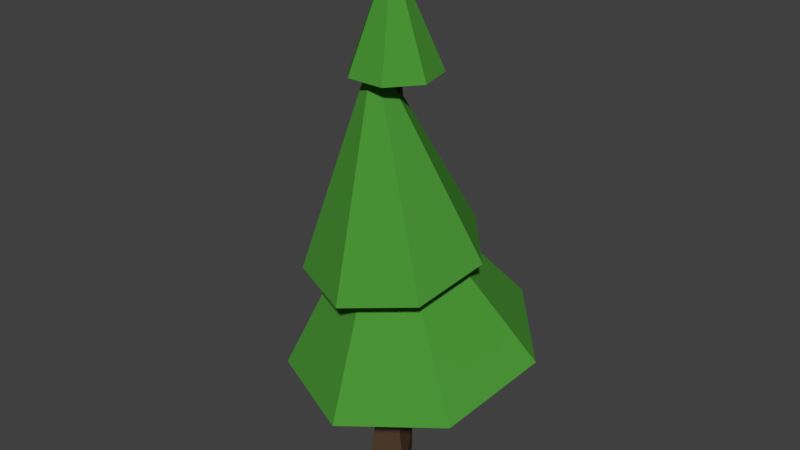 # Source: GrandPineTree.blend  (saved by Blender 2.79.0; exported with 4.5.12 LTS)
import bpy
from mathutils import Matrix  # noqa: F401  (used for matrix-valued properties, if any)

bpy.ops.wm.read_factory_settings(use_empty=True)
scene = bpy.context.scene
scene.name = 'Scene'

# ---- collections
col_collection_1 = bpy.data.collections.new('Collection 1'); scene.collection.children.link(col_collection_1)

# ---- materials (node trees are filled in below, after node groups)
mat_tree = bpy.data.materials.new('Tree')
mat_tree.alpha_threshold = 0.0
mat_tree.use_transparent_shadow = False
mat_tree.diffuse_color = (0.07046, 0.3032, 0.03772, 1.0)
mat_tree.roughness = 0.5
mat_trunk = bpy.data.materials.new('Trunk')
mat_trunk.alpha_threshold = 0.0
mat_trunk.use_transparent_shadow = False
mat_trunk.diffuse_color = (0.1045, 0.0625, 0.0359, 1.0)
mat_trunk.roughness = 0.5
mat_cut = bpy.data.materials.new('Cut')
mat_cut.alpha_threshold = 0.0
mat_cut.use_transparent_shadow = False
mat_cut.diffuse_color = (0.8, 0.5089, 0.1916, 1.0)
mat_cut.roughness = 0.5

# ---- material node trees

# ---- world
world_world = bpy.data.worlds.new('World'); scene.world = world_world
world_world.color = (0.05088, 0.05088, 0.05088)
world_world.use_sun_shadow = False
world_world.sun_shadow_jitter_overblur = 0.0
world_world.cycles.sampling_method = 'MANUAL'

# ---- meshes
me_cone_002 = bpy.data.meshes.new('Cone.002')
me_cone_002.from_pydata([(-0.1107, 0.5741, 0.04725), (0.5065, -0.9259, 0.5062), (-0.6835, -0.9259, 0.5062), (-0.1107, 0.5741, -1.272), (0.7553, -0.9259, -1.272), (-0.9767, -0.9259, -1.272)], [], [(2, 0, 3, 5), (3, 4, 5), (1, 2, 5, 4), (0, 1, 4, 3), (0, 2, 1)])
me_cone_002.polygons.foreach_set('material_index', [1, 1, 1, 1, 2])
me_cone_002.materials.append(mat_tree)
me_cone_002.materials.append(mat_trunk)
me_cone_002.materials.append(mat_cut)
me_cone_002.use_remesh_preserve_volume = False
me_cone_002.use_remesh_preserve_attributes = False
me_cone_002.use_mirror_vertex_groups = False
me_cone_002.update()
me_cone_001 = bpy.data.meshes.new('Cone.001')
me_cone_001.from_pydata([(-0.1107, 0.3942, 10.71), (0.5995, -0.8359, 10.71), (-0.8209, -0.8359, 10.71), (-0.1099, -0.4252, 16.62), (-0.1107, 0.5741, 0.04725), (0.5065, -0.9259, 0.5062), (-0.6835, -0.9259, 0.5062), (-0.2031, 0.5741, 8.156), (0.03086, 0.5741, 2.98), (-0.5863, -0.9259, 2.521), (-1.069, -0.9259, 8.156), (0.6037, -0.9259, 2.521), (0.6629, -0.9259, 8.156), (2.548, -2.371, 7.539), (3.066, 0.3668, 8.173), (-0.1099, 1.215, 14.5), (1.194, 2.491, 8.558), (1.172, 0.5973, 14.5), (-0.4273, -1.083, 15.42), (1.489, -0.7901, 14.5), (-1.658, 2.403, 8.404), (0.6016, -1.903, 14.5), (-0.03062, -0.6642, 18.58), (-0.8215, -1.903, 14.5), (-3.948, 0.4455, 7.683), (-1.709, -0.7901, 14.5), (-2.591, -2.531, 7.262), (-1.392, 0.5973, 14.5), (0.03073, -3.661, 7.134), (3.993, -2.495, 3.452), (4.74, 1.451, 4.366), (2.042, 4.513, 4.92), (-0.2958, -0.6385, 11.08), (-2.069, 4.386, 4.698), (-5.37, 1.565, 3.659), (-3.414, -2.725, 3.052), (0.3643, -4.353, 2.868)], [], [(0, 3, 1), (1, 3, 2), (2, 3, 0), (9, 8, 4, 6), (11, 9, 6, 5), (8, 11, 5, 4), (0, 1, 12, 7), (7, 12, 11, 8), (1, 2, 10, 12), (12, 10, 9, 11), (2, 0, 7, 10), (10, 7, 8, 9), (34, 32, 33), (13, 18, 28), (15, 22, 17), (35, 32, 34), (14, 18, 13), (17, 22, 19), (31, 32, 30), (16, 18, 14), (19, 22, 21), (30, 32, 29), (20, 18, 16), (21, 22, 23), (29, 32, 36), (24, 18, 20), (23, 22, 25), (26, 18, 24), (28, 18, 26), (25, 22, 27), (33, 32, 31), (28, 26, 24, 20, 16, 14, 13), (27, 22, 15), (15, 17, 19, 21, 23, 25, 27), (36, 32, 35), (36, 35, 34, 33, 31, 30, 29), (4, 5, 6)])
me_cone_001.polygons.foreach_set('material_index', [1, 1, 1, 1, 1, 1, 1, 1, 1, 1, 1, 1, 0, 0, 0, 0, 0, 0, 0, 0, 0, 0, 0, 0, 0, 0, 0, 0, 0, 0, 0, 0, 0, 0, 0, 0, 2])
me_cone_001.materials.append(mat_tree)
me_cone_001.materials.append(mat_trunk)
me_cone_001.materials.append(mat_cut)
me_cone_001.use_remesh_preserve_volume = False
me_cone_001.use_remesh_preserve_attributes = False
me_cone_001.use_mirror_vertex_groups = False
me_cone_001.update()

# ---- objects
ob_cone_001 = bpy.data.objects.new('Cone.001', me_cone_002)
ob_cone = bpy.data.objects.new('Cone', me_cone_001)

# ---- transforms, parenting, visibility, modifiers, constraints
ob_cone_001.location = (0.0, 0.0, 0.0)
ob_cone_001.lineart.crease_threshold = 0.0
ob_cone.location = (0.0, 0.0, 0.0)
ob_cone.lineart.crease_threshold = 0.0

# ---- collection membership
col_collection_1.objects.link(ob_cone_001)
col_collection_1.objects.link(ob_cone)

# ---- scene / render settings (as saved in the file)
scene.frame_start = 1; scene.frame_end = 250; scene.frame_set(1)
scene.render.engine = 'BLENDER_EEVEE_NEXT'
scene.render.resolution_percentage = 50
scene.render.dither_intensity = 0.0
scene.cycles.use_denoising = False
scene.cycles.samples = 128
scene.cycles.sampling_pattern = 'TABULATED_SOBOL'
scene.cycles.use_adaptive_sampling = False
scene.cycles.use_light_tree = False
scene.cycles.blur_glossy = 0.0
scene.cycles.sample_clamp_indirect = 0.0
scene.view_settings.view_transform = 'Standard'
bpy.context.view_layer.update()

# ---- added for rendering (the .blend has no active camera and no usable light): camera, sun
cam_auto = bpy.data.cameras.new('AutoCamera')
cam_auto.lens = 50.0
cam_auto.sensor_width = 36.0
cam_auto.clip_end = 1000.0
ob_auto_camera = bpy.data.objects.new('AutoCamera', cam_auto)
scene.collection.objects.link(ob_auto_camera)
ob_auto_camera.location = (21.8704, -26.5426, 26.4031)
ob_auto_camera.rotation_euler = (1.09748, -7.21219e-08, 0.694738)
scene.camera = ob_auto_camera
light_auto_sun = bpy.data.lights.new('AutoSun', 'SUN')
light_auto_sun.energy = 3.0
light_auto_sun.angle = 0.0523599
ob_auto_sun = bpy.data.objects.new('AutoSun', light_auto_sun)
scene.collection.objects.link(ob_auto_sun)
ob_auto_sun.rotation_euler = (0.872665, 0.174533, 0.523599)
bpy.context.view_layer.update()
